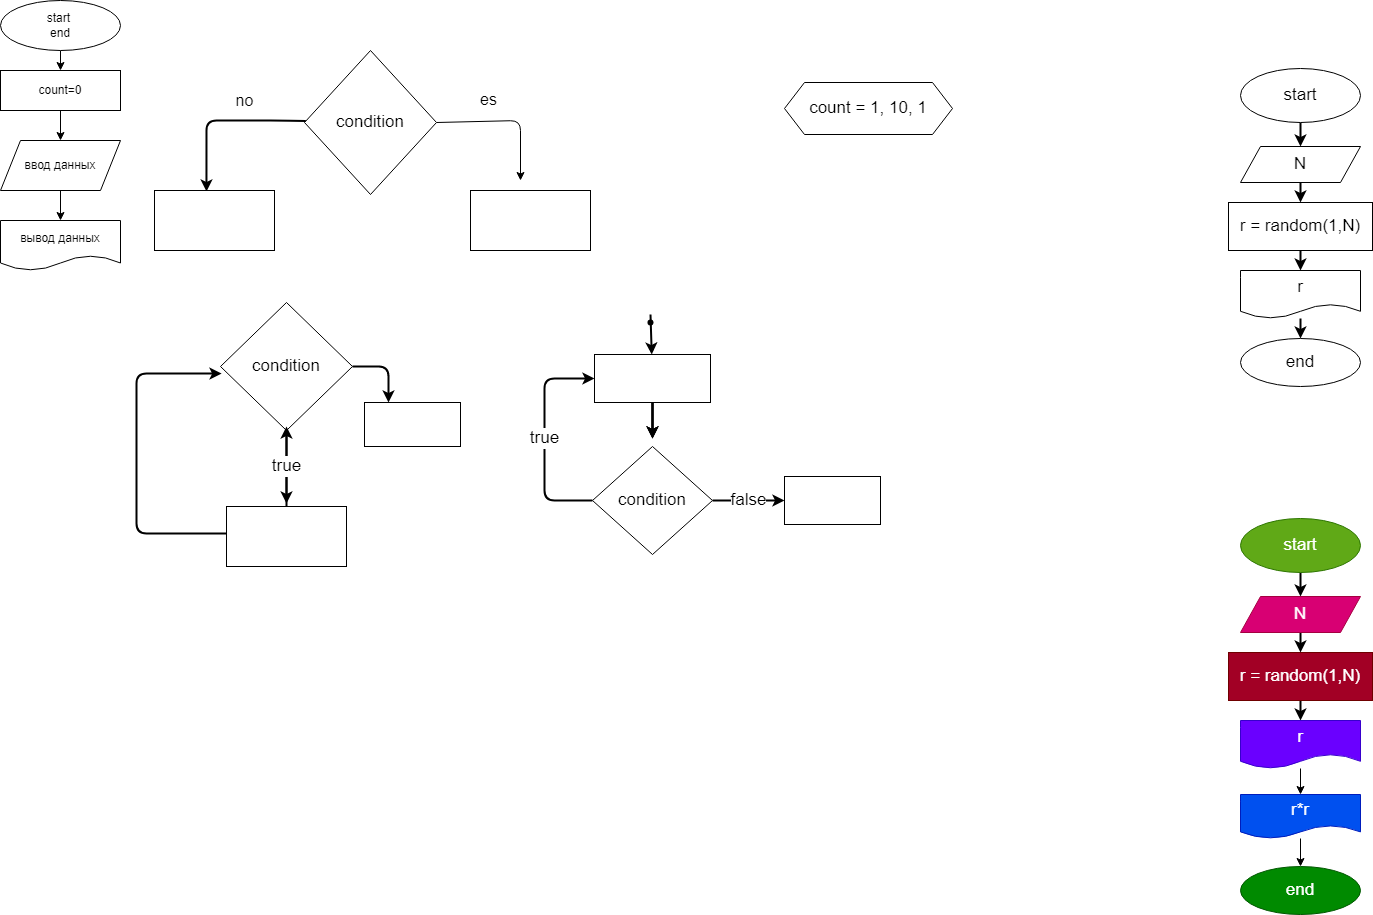

The diagram above was exported from draw.io. Its source (the exported page's mxGraphModel, read from the mxfile embedded in the PNG):
<mxGraphModel dx="561" dy="215" grid="1" gridSize="12" guides="1" tooltips="1" connect="1" arrows="1" fold="1" page="1" pageScale="1" pageWidth="827" pageHeight="1169" math="0" shadow="0">
  <root>
    <mxCell id="0" />
    <mxCell id="1" parent="0" />
    <mxCell id="8" value="" style="edgeStyle=none;html=1;" parent="1" source="3" target="4" edge="1">
      <mxGeometry relative="1" as="geometry" />
    </mxCell>
    <mxCell id="3" value="start&amp;nbsp;&lt;br&gt;end&lt;br&gt;" style="ellipse;whiteSpace=wrap;html=1;" parent="1" vertex="1">
      <mxGeometry x="200" y="10" width="120" height="50" as="geometry" />
    </mxCell>
    <mxCell id="11" value="" style="edgeStyle=none;html=1;" parent="1" source="4" target="9" edge="1">
      <mxGeometry relative="1" as="geometry" />
    </mxCell>
    <mxCell id="4" value="count=0&lt;br&gt;" style="rounded=0;whiteSpace=wrap;html=1;" parent="1" vertex="1">
      <mxGeometry x="200" y="80" width="120" height="40" as="geometry" />
    </mxCell>
    <mxCell id="13" value="" style="edgeStyle=none;html=1;" parent="1" source="9" target="12" edge="1">
      <mxGeometry relative="1" as="geometry" />
    </mxCell>
    <mxCell id="9" value="ввод данных" style="shape=parallelogram;perimeter=parallelogramPerimeter;whiteSpace=wrap;html=1;fixedSize=1;" parent="1" vertex="1">
      <mxGeometry x="200" y="150" width="120" height="50" as="geometry" />
    </mxCell>
    <mxCell id="12" value="вывод данных" style="shape=document;whiteSpace=wrap;html=1;boundedLbl=1;" parent="1" vertex="1">
      <mxGeometry x="200" y="230" width="120" height="50" as="geometry" />
    </mxCell>
    <mxCell id="19" value="es" style="edgeStyle=none;html=1;exitX=1;exitY=0.5;exitDx=0;exitDy=0;fontSize=16;" parent="1" source="14" edge="1">
      <mxGeometry x="-0.2706" y="22" relative="1" as="geometry">
        <mxPoint x="720" y="190" as="targetPoint" />
        <mxPoint x="710" y="130" as="sourcePoint" />
        <Array as="points">
          <mxPoint x="720" y="130" />
        </Array>
        <mxPoint as="offset" />
      </mxGeometry>
    </mxCell>
    <mxCell id="20" value="no" style="edgeStyle=none;html=1;entryX=0.433;entryY=0.017;entryDx=0;entryDy=0;entryPerimeter=0;strokeWidth=2;fontSize=16;" parent="1" source="14" target="16" edge="1">
      <mxGeometry x="-0.2821" y="-20" relative="1" as="geometry">
        <mxPoint x="410" y="130" as="targetPoint" />
        <Array as="points">
          <mxPoint x="480" y="130" />
          <mxPoint x="450" y="130" />
          <mxPoint x="406" y="130" />
        </Array>
        <mxPoint as="offset" />
      </mxGeometry>
    </mxCell>
    <mxCell id="14" value="condition" style="rhombus;whiteSpace=wrap;html=1;fontSize=17;" parent="1" vertex="1">
      <mxGeometry x="504" y="60" width="132" height="144" as="geometry" />
    </mxCell>
    <mxCell id="15" value="" style="rounded=0;whiteSpace=wrap;html=1;" parent="1" vertex="1">
      <mxGeometry x="670" y="200" width="120" height="60" as="geometry" />
    </mxCell>
    <mxCell id="16" value="" style="rounded=0;whiteSpace=wrap;html=1;" parent="1" vertex="1">
      <mxGeometry x="354" y="200" width="120" height="60" as="geometry" />
    </mxCell>
    <mxCell id="23" value="" style="edgeStyle=none;html=1;fontSize=17;strokeWidth=2;" parent="1" source="21" edge="1">
      <mxGeometry relative="1" as="geometry">
        <mxPoint x="486" y="513" as="targetPoint" />
      </mxGeometry>
    </mxCell>
    <mxCell id="35" style="edgeStyle=none;html=1;entryX=0.25;entryY=0;entryDx=0;entryDy=0;fontSize=17;strokeWidth=2;exitX=1;exitY=0.5;exitDx=0;exitDy=0;" parent="1" source="21" target="34" edge="1">
      <mxGeometry relative="1" as="geometry">
        <Array as="points">
          <mxPoint x="588" y="376" />
        </Array>
      </mxGeometry>
    </mxCell>
    <mxCell id="21" value="condition" style="rhombus;whiteSpace=wrap;html=1;fontSize=17;" parent="1" vertex="1">
      <mxGeometry x="420" y="312" width="132" height="128" as="geometry" />
    </mxCell>
    <mxCell id="24" style="edgeStyle=none;html=1;entryX=0.008;entryY=0.555;entryDx=0;entryDy=0;entryPerimeter=0;fontSize=17;strokeWidth=2;" parent="1" target="21" edge="1">
      <mxGeometry relative="1" as="geometry">
        <mxPoint x="426" y="543" as="sourcePoint" />
        <Array as="points">
          <mxPoint x="336" y="543" />
          <mxPoint x="336" y="383" />
        </Array>
      </mxGeometry>
    </mxCell>
    <mxCell id="33" value="true" style="edgeStyle=none;html=1;entryX=0;entryY=0.5;entryDx=0;entryDy=0;fontSize=17;strokeWidth=2;exitX=0;exitY=0.5;exitDx=0;exitDy=0;" parent="1" source="25" target="26" edge="1">
      <mxGeometry relative="1" as="geometry">
        <mxPoint x="792" y="502" as="sourcePoint" />
        <Array as="points">
          <mxPoint x="744" y="510" />
          <mxPoint x="744" y="388" />
        </Array>
      </mxGeometry>
    </mxCell>
    <mxCell id="37" value="false" style="edgeStyle=none;html=1;entryX=0;entryY=0.5;entryDx=0;entryDy=0;fontSize=17;strokeWidth=2;" parent="1" source="25" target="36" edge="1">
      <mxGeometry relative="1" as="geometry" />
    </mxCell>
    <mxCell id="25" value="condition" style="rhombus;whiteSpace=wrap;html=1;fontSize=17;" parent="1" vertex="1">
      <mxGeometry x="792" y="456" width="120" height="108" as="geometry" />
    </mxCell>
    <mxCell id="28" style="edgeStyle=none;html=1;entryX=0.5;entryY=0;entryDx=0;entryDy=0;fontSize=17;strokeWidth=2;" parent="1" source="26" edge="1">
      <mxGeometry relative="1" as="geometry">
        <mxPoint x="852" y="448" as="targetPoint" />
      </mxGeometry>
    </mxCell>
    <mxCell id="29" style="edgeStyle=none;html=1;entryX=0.5;entryY=0;entryDx=0;entryDy=0;fontSize=17;strokeWidth=2;" parent="1" source="26" edge="1">
      <mxGeometry relative="1" as="geometry">
        <mxPoint x="852" y="448" as="targetPoint" />
      </mxGeometry>
    </mxCell>
    <mxCell id="32" value="" style="edgeStyle=none;html=1;fontSize=17;strokeWidth=2;" parent="1" source="26" edge="1">
      <mxGeometry relative="1" as="geometry">
        <mxPoint x="852" y="448" as="targetPoint" />
      </mxGeometry>
    </mxCell>
    <mxCell id="26" value="" style="rounded=0;whiteSpace=wrap;html=1;fontSize=17;" parent="1" vertex="1">
      <mxGeometry x="794" y="364" width="116" height="48" as="geometry" />
    </mxCell>
    <mxCell id="31" value="" style="edgeStyle=none;html=1;fontSize=17;strokeWidth=2;" parent="1" target="26" edge="1">
      <mxGeometry relative="1" as="geometry">
        <mxPoint x="850" y="324" as="sourcePoint" />
      </mxGeometry>
    </mxCell>
    <mxCell id="30" value="" style="shape=waypoint;sketch=0;size=6;pointerEvents=1;points=[];fillColor=none;resizable=0;rotatable=0;perimeter=centerPerimeter;snapToPoint=1;fontSize=17;" parent="1" vertex="1">
      <mxGeometry x="830" y="312" width="40" height="40" as="geometry" />
    </mxCell>
    <mxCell id="34" value="" style="rounded=0;whiteSpace=wrap;html=1;fontSize=17;" parent="1" vertex="1">
      <mxGeometry x="564" y="412" width="96" height="44" as="geometry" />
    </mxCell>
    <mxCell id="36" value="" style="rounded=0;whiteSpace=wrap;html=1;fontSize=17;" parent="1" vertex="1">
      <mxGeometry x="984" y="486" width="96" height="48" as="geometry" />
    </mxCell>
    <mxCell id="40" value="true" style="edgeStyle=none;html=1;fontSize=17;strokeWidth=2;" parent="1" source="38" edge="1">
      <mxGeometry relative="1" as="geometry">
        <mxPoint x="486" y="436" as="targetPoint" />
      </mxGeometry>
    </mxCell>
    <mxCell id="38" value="" style="rounded=0;whiteSpace=wrap;html=1;fontSize=17;" parent="1" vertex="1">
      <mxGeometry x="426" y="516" width="120" height="60" as="geometry" />
    </mxCell>
    <mxCell id="41" value="count = 1, 10, 1" style="shape=hexagon;perimeter=hexagonPerimeter2;whiteSpace=wrap;html=1;fixedSize=1;fontSize=17;" parent="1" vertex="1">
      <mxGeometry x="984" y="92" width="168" height="52" as="geometry" />
    </mxCell>
    <mxCell id="57" value="" style="edgeStyle=none;html=1;fontSize=17;strokeWidth=2;" parent="1" source="42" target="45" edge="1">
      <mxGeometry relative="1" as="geometry" />
    </mxCell>
    <mxCell id="42" value="start" style="ellipse;whiteSpace=wrap;html=1;fontSize=17;" parent="1" vertex="1">
      <mxGeometry x="1440" y="78" width="120" height="54" as="geometry" />
    </mxCell>
    <mxCell id="47" value="" style="edgeStyle=none;html=1;fontSize=17;strokeWidth=2;" parent="1" source="45" target="46" edge="1">
      <mxGeometry relative="1" as="geometry" />
    </mxCell>
    <mxCell id="45" value="N" style="shape=parallelogram;perimeter=parallelogramPerimeter;whiteSpace=wrap;html=1;fixedSize=1;fontSize=17;" parent="1" vertex="1">
      <mxGeometry x="1440" y="156" width="120" height="36" as="geometry" />
    </mxCell>
    <mxCell id="53" value="" style="edgeStyle=none;html=1;fontSize=17;strokeWidth=2;" parent="1" source="46" target="48" edge="1">
      <mxGeometry relative="1" as="geometry" />
    </mxCell>
    <mxCell id="46" value="r = random(1,N)" style="rounded=0;whiteSpace=wrap;html=1;fontSize=17;" parent="1" vertex="1">
      <mxGeometry x="1428" y="212" width="144" height="48" as="geometry" />
    </mxCell>
    <mxCell id="49" value="end" style="ellipse;whiteSpace=wrap;html=1;fontSize=17;" parent="1" vertex="1">
      <mxGeometry x="1440" y="348" width="120" height="48" as="geometry" />
    </mxCell>
    <mxCell id="54" value="" style="edgeStyle=none;html=1;fontSize=17;strokeWidth=2;" parent="1" source="48" target="49" edge="1">
      <mxGeometry relative="1" as="geometry" />
    </mxCell>
    <mxCell id="48" value="r" style="shape=document;whiteSpace=wrap;html=1;boundedLbl=1;fontSize=17;" parent="1" vertex="1">
      <mxGeometry x="1440" y="280" width="120" height="48" as="geometry" />
    </mxCell>
    <mxCell id="58" value="" style="edgeStyle=none;html=1;fontSize=17;strokeWidth=2;" parent="1" source="59" target="61" edge="1">
      <mxGeometry relative="1" as="geometry" />
    </mxCell>
    <mxCell id="59" value="start" style="ellipse;whiteSpace=wrap;html=1;fontSize=17;fillColor=#60a917;fontColor=#ffffff;strokeColor=#2D7600;" parent="1" vertex="1">
      <mxGeometry x="1440" y="528" width="120" height="54" as="geometry" />
    </mxCell>
    <mxCell id="60" value="" style="edgeStyle=none;html=1;fontSize=17;strokeWidth=2;" parent="1" source="61" target="63" edge="1">
      <mxGeometry relative="1" as="geometry" />
    </mxCell>
    <mxCell id="61" value="N" style="shape=parallelogram;perimeter=parallelogramPerimeter;whiteSpace=wrap;html=1;fixedSize=1;fontSize=17;fillColor=#d80073;fontColor=#ffffff;strokeColor=#A50040;" parent="1" vertex="1">
      <mxGeometry x="1440" y="606" width="120" height="36" as="geometry" />
    </mxCell>
    <mxCell id="62" value="" style="edgeStyle=none;html=1;fontSize=17;strokeWidth=2;" parent="1" source="63" target="66" edge="1">
      <mxGeometry relative="1" as="geometry" />
    </mxCell>
    <mxCell id="63" value="r = random(1,N)" style="rounded=0;whiteSpace=wrap;html=1;fontSize=17;fillColor=#a20025;fontColor=#ffffff;strokeColor=#6F0000;" parent="1" vertex="1">
      <mxGeometry x="1428" y="662" width="144" height="48" as="geometry" />
    </mxCell>
    <mxCell id="64" value="end" style="ellipse;whiteSpace=wrap;html=1;fontSize=17;fillColor=#008a00;fontColor=#ffffff;strokeColor=#005700;" parent="1" vertex="1">
      <mxGeometry x="1440" y="876" width="120" height="48" as="geometry" />
    </mxCell>
    <mxCell id="71" value="" style="edgeStyle=none;html=1;" edge="1" parent="1" source="66" target="67">
      <mxGeometry relative="1" as="geometry" />
    </mxCell>
    <mxCell id="66" value="r" style="shape=document;whiteSpace=wrap;html=1;boundedLbl=1;fontSize=17;fillColor=#6a00ff;fontColor=#ffffff;strokeColor=#3700CC;" parent="1" vertex="1">
      <mxGeometry x="1440" y="730" width="120" height="48" as="geometry" />
    </mxCell>
    <mxCell id="68" value="" style="edgeStyle=none;html=1;" edge="1" parent="1" source="67" target="64">
      <mxGeometry relative="1" as="geometry" />
    </mxCell>
    <mxCell id="67" value="r*r" style="shape=document;whiteSpace=wrap;html=1;boundedLbl=1;fontSize=17;fillColor=#0050ef;fontColor=#ffffff;strokeColor=#001DBC;" parent="1" vertex="1">
      <mxGeometry x="1440" y="804" width="120" height="44" as="geometry" />
    </mxCell>
  </root>
</mxGraphModel>